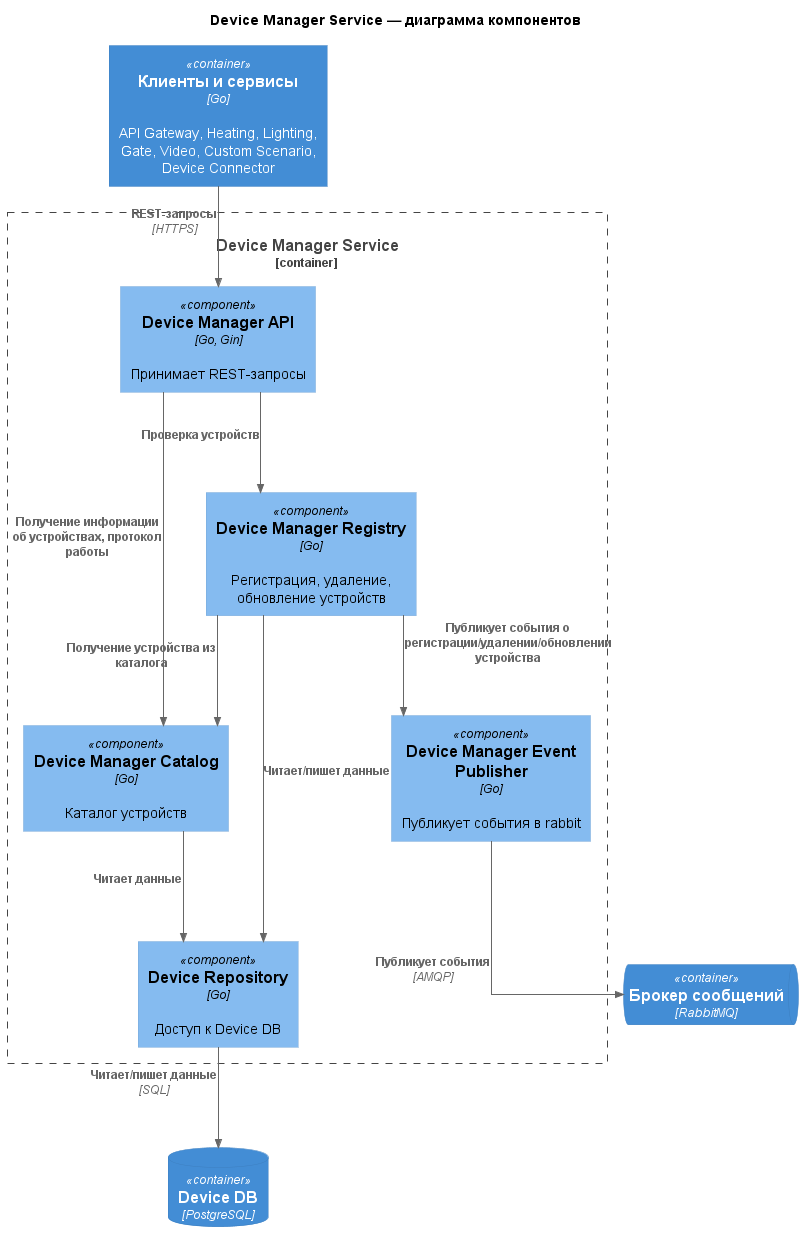

The diagram above was rendered by PlantUML. Its source (embedded in the PNG):
@startuml
!include https://raw.githubusercontent.com/plantuml-stdlib/C4-PlantUML/master/C4_Component.puml

skinparam linetype ortho
skinparam nodesep 80
skinparam ranksep 100

title Device Manager Service — диаграмма компонентов

Container(services, "Клиенты и сервисы", "Go", "API Gateway, Heating, Lighting, Gate, Video, Custom Scenario, Device Connector")

Container_Boundary(device_manager, "Device Manager Service") {
  Component(device_manager_api, "Device Manager API", "Go, Gin", "Принимает REST-запросы")
  Component(device_manager_registry, "Device Manager Registry", "Go", "Регистрация, удаление, обновление устройств")
  Component(device_manager_catalog, "Device Manager Catalog", "Go", "Каталог устройств")
  Component(device_manager_event_publisher, "Device Manager Event Publisher", "Go", "Публикует события в rabbit")
  Component(device_repository, "Device Repository", "Go", "Доступ к Device DB")
}

ContainerQueue(rabbit, "Брокер сообщений", "RabbitMQ")
ContainerDb(device_db, "Device DB", "PostgreSQL")

Rel(services, device_manager_api, "REST-запросы", "HTTPS")
Rel(device_manager_api, device_manager_registry, "Проверка устройств")
Rel(device_manager_api, device_manager_catalog, "Получение информации об устройствах, протокол работы")
Rel(device_manager_registry, device_manager_catalog, "Получение устройства из каталога")
Rel(device_manager_registry, device_manager_event_publisher, "Публикует события о регистрации/удалении/обновлении устройства")
Rel(device_manager_registry, device_repository, "Читает/пишет данные")
Rel(device_manager_catalog, device_repository, "Читает данные")
Rel(device_manager_event_publisher, rabbit, "Публикует события", "AMQP")
Rel(device_repository, device_db, "Читает/пишет данные", "SQL")

@enduml